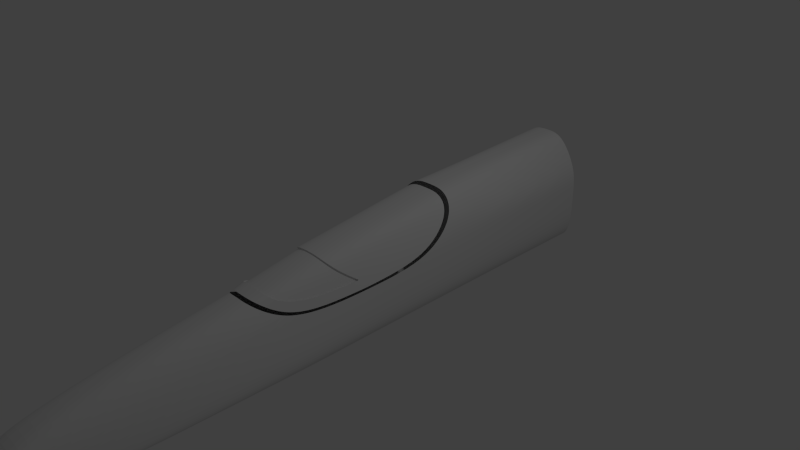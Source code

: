# Source: fighter1.blend  (saved by Blender 2.66.1; exported with 4.5.12 LTS)
import bpy
from mathutils import Matrix  # noqa: F401  (used for matrix-valued properties, if any)

bpy.ops.wm.read_factory_settings(use_empty=True)
scene = bpy.context.scene
scene.name = 'Scene'

# ---- collections
col_collection_1 = bpy.data.collections.new('Collection 1'); scene.collection.children.link(col_collection_1)

# ---- world
world_world = bpy.data.worlds.new('World'); scene.world = world_world
world_world.color = (0.05088, 0.05088, 0.05088)
world_world.use_sun_shadow = False
world_world.sun_shadow_jitter_overblur = 0.0
world_world.cycles.sampling_method = 'MANUAL'
world_world.cycles.sample_map_resolution = 256

# ---- cameras
cam_camera = bpy.data.cameras.new('Camera')
cam_camera.clip_end = 100.0
cam_camera.lens = 35.0
cam_camera.sensor_width = 32.0
cam_camera.sensor_height = 18.0
cam_camera.ortho_scale = 7.314
cam_camera.dof.focus_distance = 0.0
cam_camera.dof.aperture_fstop = 128.0

# ---- lights
light_lamp = bpy.data.lights.new('Lamp', 'POINT')
light_lamp.transmission_factor = 0.0
light_lamp.cutoff_distance = 30.0
light_lamp.energy = 100.0
light_lamp.shadow_buffer_clip_start = 1.001
light_lamp.shadow_soft_size = 0.1
light_lamp.shadow_maximum_resolution = 0.006
light_lamp.use_absolute_resolution = True
light_lamp.cycles.use_multiple_importance_sampling = False

# ---- meshes
me_cube_001 = bpy.data.meshes.new('Cube.001')
me_cube_001.from_pydata([(0.0, -5.035, -0.8455), (0.0, 2.508, -0.8455), (0.4626, 2.269, -0.8017), (0.409, -4.942, -0.8404), (0.0, -4.515, -0.1137), (0.0, 1.867, 0.7185), (0.5679, 1.867, 0.2859), (0.0, -2.07, 0.231), (0.0, -1.863, -0.8455), (0.4652, -1.928, -0.8184), (0.4629, -1.089, -0.8204), (0.4994, 0.9484, 0.4028), (0.0, 1.549, -0.8455), (0.4626, 1.349, -0.8051), (0.0, 1.013, 0.6722), (0.568, -1.261, -0.6516), (0.4671, -1.261, -0.1062), (0.4626, -0.2917, -0.8123), (0.0, -0.1607, -0.8455), (0.3977, -1.76, -0.01591), (0.4074, -4.786, -0.5101), (0.5679, 1.867, -0.006426), (0.0, -5.035, -0.4161), (0.5679, -0.5111, -0.6229), (0.0, -5.035, -0.767), (0.5167, -0.5111, -0.07919), (0.5477, 0.4653, -0.02546), (0.5679, 1.013, -0.5905), (0.5386, -2.038, -0.6623), (0.4074, -4.786, -0.7646), (0.5679, 1.867, -0.5775), (0.5679, 3.471, 0.3184), (0.0, 3.471, 0.7991), (0.4626, 3.471, -0.8017), (0.0, 3.471, -0.8455), (0.0, -0.9856, -0.8455), (0.5679, 3.471, -0.5775), (0.5679, 3.471, -0.006426), (0.2886, 1.867, 0.7185), (0.2886, 2.508, -0.8455), (0.192, -4.515, -0.1165), (0.1822, -5.035, -0.8455), (0.3102, -1.863, -0.8455), (0.238, -2.07, 0.2148), (0.2886, 1.013, 0.6722), (0.2886, 1.549, -0.8455), (0.1822, -5.035, -0.767), (0.2886, -0.1607, -0.8455), (0.1822, -5.035, -0.4161), (0.2886, 3.471, 0.7991), (0.2886, 3.471, -0.8455), (0.2891, -0.9856, -0.8455), (0.0, -2.007, 0.2335), (0.3583, -1.691, 0.1349), (0.4017, -1.715, 0.01208), (0.2418, -2.007, 0.2335), (0.0, -1.846, 0.2743), (0.2518, -1.846, 0.2567), (0.4277, -1.259, 0.05515), (0.4657, -1.256, -0.06652), (0.4729, -0.5072, 0.07455), (0.5108, -0.5038, -0.04711), (0.5093, 0.2857, 0.1442), (0.5472, 0.4219, 0.02441), (0.4049, 0.7028, 0.4709), (0.4691, 0.885, 0.4263), (0.2815, 0.7051, 0.604), (0.2754, 0.9356, 0.6451), (0.0, 0.7051, 0.6215), (0.0, 0.9356, 0.6451), (0.0, -1.023, 0.4308), (0.2693, -1.023, 0.4017), (0.0, 0.2763, 0.5776), (0.2796, 0.2763, 0.5552), (0.3854, -0.5072, 0.3002), (0.3908, 0.2829, 0.4161), (0.5023, -0.6462, -0.05079), (0.4643, -0.6495, 0.07088), (0.2756, -0.4434, 0.4721), (0.0, -0.4434, 0.5012), (0.3835, -0.8996, 0.2596), (0.3414, -1.688, 0.1176), (0.0, -1.843, 0.257), (0.2349, -1.843, 0.2395), (0.4108, -1.256, 0.03789), (0.0, -1.019, 0.4135), (0.2523, -1.019, 0.3844), (0.4474, -0.6461, 0.05362), (0.3665, -0.8962, 0.2424)], [], [(28, 29, 3, 9), (46, 24, 0, 41), (45, 39, 2, 13), (44, 38, 5, 14), (15, 28, 9, 10), (41, 42, 9, 3), (40, 43, 7, 4), (47, 45, 13, 17), (30, 27, 13, 2), (27, 23, 17, 13), (6, 11, 26, 21), (51, 47, 17, 10), (40, 4, 22, 48), (21, 26, 27, 30), (48, 22, 24, 46), (26, 25, 23, 27), (19, 20, 29, 28), (23, 15, 10, 17), (16, 19, 28, 15), (6, 21, 37, 31), (30, 2, 33, 36), (25, 16, 15, 23), (42, 51, 10, 9), (39, 1, 34, 50), (38, 6, 31, 49), (21, 30, 36, 37), (29, 46, 41, 3), (12, 1, 39, 45), (11, 6, 38, 44), (0, 8, 42, 41), (40, 20, 19, 43), (18, 12, 45, 47), (35, 18, 47, 51), (40, 48, 20), (20, 48, 46, 29), (8, 35, 51, 42), (2, 39, 50, 33), (5, 38, 49, 32), (57, 55, 54, 53), (52, 55, 57, 56), (53, 54, 59, 58), (77, 76, 61, 60), (60, 61, 63, 62), (62, 63, 65, 64), (64, 65, 67, 66), (66, 67, 69, 68), (53, 58, 84, 81), (79, 78, 73, 72), (68, 72, 73, 66), (60, 62, 75, 74), (77, 60, 74, 80), (64, 75, 62), (66, 73, 75, 64), (78, 74, 75, 73), (78, 71, 80, 74), (58, 59, 76, 77), (70, 71, 78, 79), (80, 71, 86, 88), (57, 53, 81, 83), (82, 83, 86, 85), (84, 87, 88, 81), (81, 88, 86, 83), (56, 57, 83, 82), (77, 80, 88, 87), (58, 77, 87, 84), (71, 70, 85, 86)])
_k = {(53, 57): 1.0, (56, 57): 1.0, (53, 58): 1.0, (58, 77): 1.0, (70, 71): 1.0, (77, 80): 1.0, (71, 80): 1.0, (81, 83): 1.0, (82, 83): 1.0, (81, 84): 1.0, (84, 87): 1.0, (85, 86): 1.0, (87, 88): 1.0, (86, 88): 1.0, (77, 87): 1.0}
me_cube_001.attributes.new('crease_edge', 'FLOAT', 'EDGE').data.foreach_set('value', [_k.get((min(e.vertices), max(e.vertices)), 0.0) for e in me_cube_001.edges])
me_cube_001.use_remesh_preserve_volume = False
me_cube_001.use_remesh_preserve_attributes = False
me_cube_001.use_mirror_vertex_groups = False
me_cube_001.update()

# ---- objects
ob_cube = bpy.data.objects.new('Cube', me_cube_001)
ob_lamp = bpy.data.objects.new('Lamp', light_lamp)
ob_camera = bpy.data.objects.new('Camera', cam_camera)

# ---- transforms, parenting, visibility, modifiers, constraints
ob_cube.location = (0.0, 0.0, 0.0)
ob_cube.lineart.crease_threshold = 0.0
_m = ob_cube.modifiers.new('Mirror', 'MIRROR')
_m.use_clip = True
_m.merge_threshold = 0.01
_m = ob_cube.modifiers.new('Subsurf', 'SUBSURF')
_m.uv_smooth = 'PRESERVE_CORNERS'
_m.levels = 3
_m.render_levels = 3
_m.show_only_control_edges = False
ob_lamp.location = (4.076, 1.005, 5.904)
ob_lamp.rotation_euler = (0.6503, 0.05522, 1.866)
ob_lamp.lock_rotations_4d = False
ob_lamp.empty_display_type = 'ARROWS'
ob_lamp.color = (0.0, 0.0, 0.0, 0.0)
ob_lamp.lineart.crease_threshold = 0.0
ob_camera.location = (7.481, -6.508, 5.344)
ob_camera.rotation_euler = (1.109, 0.01082, 0.8149)
ob_camera.lock_rotations_4d = False
ob_camera.empty_display_type = 'ARROWS'
ob_camera.color = (0.0, 0.0, 0.0, 0.0)
ob_camera.display_type = 'WIRE'
ob_camera.lineart.crease_threshold = 0.0

# ---- collection membership
col_collection_1.objects.link(ob_cube)
col_collection_1.objects.link(ob_lamp)
col_collection_1.objects.link(ob_camera)

# ---- scene / render settings (as saved in the file)
scene.camera = ob_camera
scene.frame_start = 1; scene.frame_end = 250; scene.frame_set(1)
scene.render.engine = 'BLENDER_EEVEE_NEXT'
scene.render.image_settings.color_mode = 'RGB'
scene.render.image_settings.compression = 90
scene.render.resolution_percentage = 50
scene.render.dither_intensity = 0.0
scene.render.bake_margin = 2
scene.cycles.use_denoising = False
scene.cycles.samples = 10
scene.cycles.sampling_pattern = 'TABULATED_SOBOL'
scene.cycles.light_sampling_threshold = 0.0
scene.cycles.use_adaptive_sampling = False
scene.cycles.use_light_tree = False
scene.cycles.blur_glossy = 0.0
scene.cycles.volume_bounces = 1
scene.cycles.pixel_filter_type = 'GAUSSIAN'
scene.cycles.sample_clamp_indirect = 0.0
scene.view_settings.view_transform = 'Standard'
bpy.context.view_layer.update()
